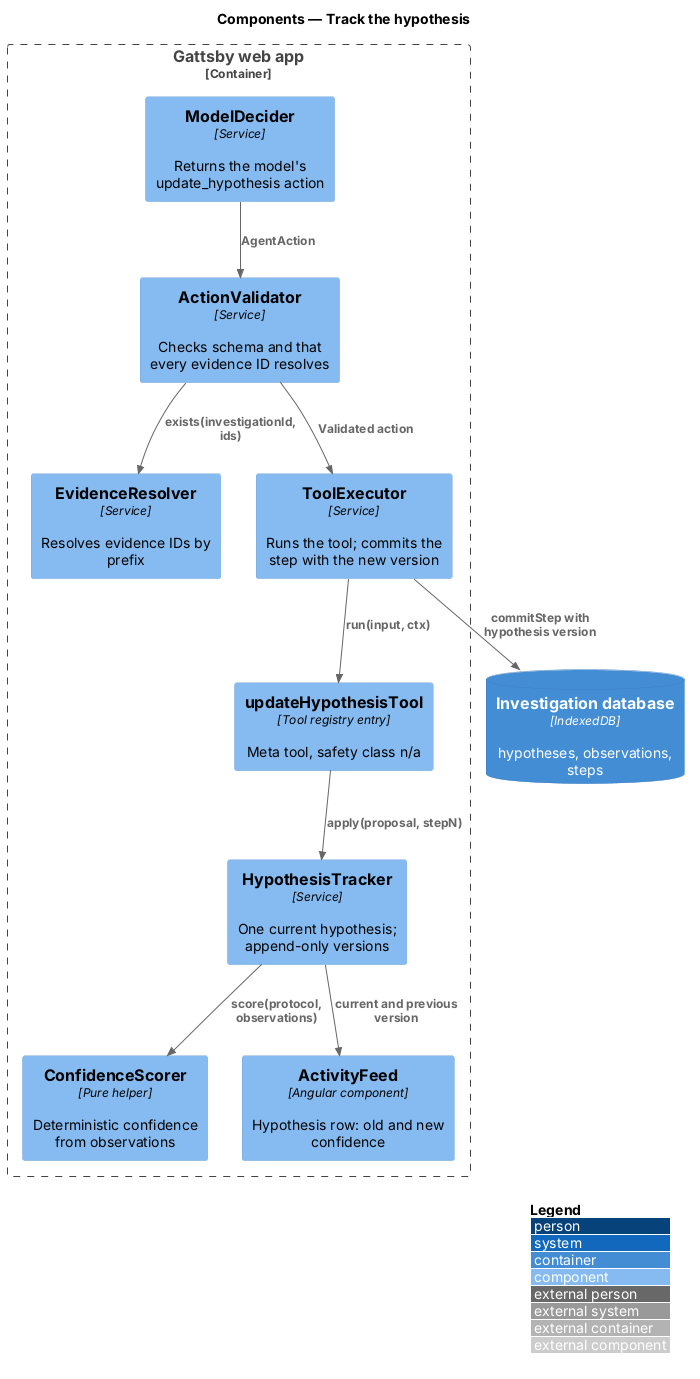

The diagram above was rendered by PlantUML. Its source (embedded in the PNG):
@startuml
!include <C4/C4_Component>
LAYOUT_WITH_LEGEND()
title Components — Track the hypothesis

Container_Boundary(spa, "Gattsby web app") {
  Component(decider, "ModelDecider", "Service", "Returns the model's update_hypothesis action")
  Component(validator, "ActionValidator", "Service", "Checks schema and that every evidence ID resolves")
  Component(resolver, "EvidenceResolver", "Service", "Resolves evidence IDs by prefix")
  Component(executor, "ToolExecutor", "Service", "Runs the tool; commits the step with the new version")
  Component(tool, "updateHypothesisTool", "Tool registry entry", "Meta tool, safety class n/a")
  Component(tracker, "HypothesisTracker", "Service", "One current hypothesis; append-only versions")
  Component(scorer, "ConfidenceScorer", "Pure helper", "Deterministic confidence from observations")
  Component(feed, "ActivityFeed", "Angular component", "Hypothesis row: old and new confidence")
}
ContainerDb(idb, "Investigation database", "IndexedDB", "hypotheses, observations, steps")

Rel(decider, validator, "AgentAction")
Rel(validator, resolver, "exists(investigationId, ids)")
Rel(validator, executor, "Validated action")
Rel(executor, tool, "run(input, ctx)")
Rel(tool, tracker, "apply(proposal, stepN)")
Rel(tracker, scorer, "score(protocol, observations)")
Rel(executor, idb, "commitStep with hypothesis version")
Rel(tracker, feed, "current and previous version")
@enduml